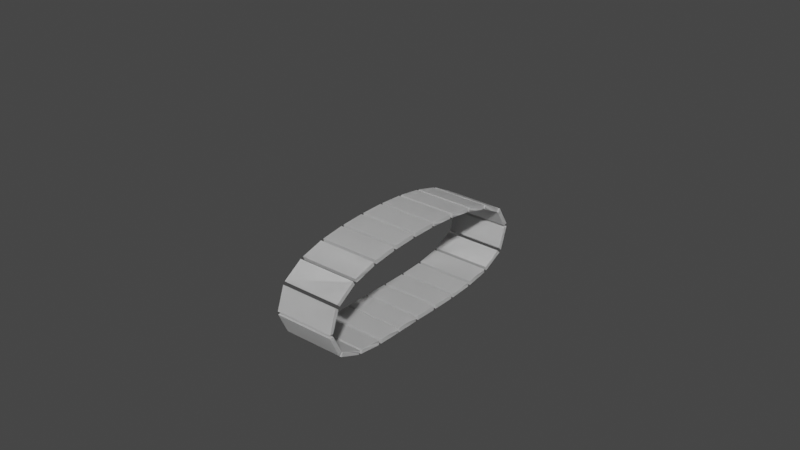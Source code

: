 # Source: rig_example_treads.blend  (saved by Blender 2.83.18; exported with 4.5.12 LTS)
import bpy
from mathutils import Matrix  # noqa: F401  (used for matrix-valued properties, if any)

bpy.ops.wm.read_factory_settings(use_empty=True)
scene = bpy.context.scene
scene.name = 'Scene'

# ---- world
world_world = bpy.data.worlds.new('World'); scene.world = world_world
world_world.use_nodes = True; world_world.node_tree.nodes.clear()
_N = world_world.node_tree.nodes; _L = world_world.node_tree.links
n0 = _N.new('ShaderNodeOutputWorld'); n0.name = 'World Output'; n0.location = (300, 300)
n1 = _N.new('ShaderNodeBackground'); n1.name = 'Background'; n1.location = (10, 300)
n1.inputs[0].default_value = (0.05088, 0.05088, 0.05088, 1.0)
_L.new(n1.outputs[0], n0.inputs[0])
n0.is_active_output = True
world_world.color = (0.05088, 0.05088, 0.05088)
world_world.use_sun_shadow = False
world_world.sun_shadow_jitter_overblur = 0.0

# ---- meshes
me_cube = bpy.data.meshes.new('Cube')
me_cube.from_pydata([(-0.3276, -0.1263, -0.02284), (-0.3276, -0.1263, 0.02284), (-0.3276, 0.1263, -0.02284), (-0.3276, 0.1263, 0.02284), (0.3276, -0.1263, -0.02284), (0.3276, -0.1263, 0.02284), (0.3276, 0.1263, -0.02284), (0.3276, 0.1263, 0.02284)], [], [(0, 1, 3, 2), (2, 3, 7, 6), (6, 7, 5, 4), (4, 5, 1, 0), (2, 6, 4, 0), (7, 3, 1, 5)])
_uv = me_cube.uv_layers.new(name='UVMap')
_uv.uv.foreach_set('vector', [0.375, 0.0, 0.625, 0.0, 0.625, 0.25, 0.375, 0.25, 0.375, 0.25, 0.625, 0.25, 0.625, 0.5, 0.375, 0.5, 0.375, 0.5, 0.625, 0.5, 0.625, 0.75, 0.375, 0.75, 0.375, 0.75, 0.625, 0.75, 0.625, 1.0, 0.375, 1.0, 0.125, 0.5, 0.375, 0.5, 0.375, 0.75, 0.125, 0.75, 0.625, 0.5, 0.875, 0.5, 0.875, 0.75, 0.625, 0.75])
me_cube.use_remesh_fix_poles = True
me_cube.use_remesh_preserve_attributes = False
me_cube.use_mirror_vertex_groups = False
me_cube.update()
me_cube_001 = bpy.data.meshes.new('Cube.001')
me_cube_001.from_pydata([(-0.3276, -0.1263, -0.02284), (-0.3276, -0.1263, 0.02284), (-0.3276, 0.1263, -0.02284), (-0.3276, 0.1263, 0.02284), (0.3276, -0.1263, -0.02284), (0.3276, -0.1263, 0.02284), (0.3276, 0.1263, -0.02284), (0.3276, 0.1263, 0.02284)], [], [(0, 1, 3, 2), (2, 3, 7, 6), (6, 7, 5, 4), (4, 5, 1, 0), (2, 6, 4, 0), (7, 3, 1, 5)])
_uv = me_cube_001.uv_layers.new(name='UVMap')
_uv.uv.foreach_set('vector', [0.375, 0.0, 0.625, 0.0, 0.625, 0.25, 0.375, 0.25, 0.375, 0.25, 0.625, 0.25, 0.625, 0.5, 0.375, 0.5, 0.375, 0.5, 0.625, 0.5, 0.625, 0.75, 0.375, 0.75, 0.375, 0.75, 0.625, 0.75, 0.625, 1.0, 0.375, 1.0, 0.125, 0.5, 0.375, 0.5, 0.375, 0.75, 0.125, 0.75, 0.625, 0.5, 0.875, 0.5, 0.875, 0.75, 0.625, 0.75])
me_cube_001.use_remesh_fix_poles = True
me_cube_001.use_remesh_preserve_attributes = False
me_cube_001.use_mirror_vertex_groups = False
me_cube_001.update()

# ---- curves / text
cu_beziercircle = bpy.data.curves.new('BezierCircle', 'CURVE')
cu_beziercircle.dimensions = '3D'
_sp = cu_beziercircle.splines.new('BEZIER'); _sp.bezier_points.add(3)
_sp.bezier_points.foreach_set('co', [0.0, 0.0, 0.5511, 0.0, 1.433, 0.0, 2.98e-08, 0.0, -0.3936, 0.0, -1.268, 0.0])
_sp.bezier_points.foreach_set('handle_left', [0.0, -0.5396, 0.5395, -2.98e-08, 1.448, 0.4481, 3.053e-08, 0.5802, -0.4032, 2.98e-08, -1.251, -0.4776])
_sp.bezier_points.foreach_set('handle_right', [0.0, 0.5993, 0.564, 2.941e-08, 1.419, -0.4421, 2.915e-08, -0.5182, -0.385, -3.024e-08, -1.284, 0.4846])
for _p, _l, _r in zip(_sp.bezier_points, ['AUTO', 'ALIGNED', 'AUTO', 'ALIGNED'], ['AUTO', 'ALIGNED', 'AUTO', 'ALIGNED']): _p.handle_left_type = _l; _p.handle_right_type = _r
_sp.order_u = 0
_sp.order_v = 0
_sp.use_cyclic_u = True
cu_beziercircle.use_path = True
cu_beziercircle.use_path_clamp = True
cu_beziercircle.fill_mode = 'FULL'
cu_beziercircle_001 = bpy.data.curves.new('BezierCircle.001', 'CURVE')
cu_beziercircle_001.dimensions = '3D'
_sp = cu_beziercircle_001.splines.new('BEZIER'); _sp.bezier_points.add(3)
_sp.bezier_points.foreach_set('co', [0.0, 0.0, 0.5511, 0.0, 1.433, 0.0, 2.98e-08, 0.0, -0.3936, 0.0, -1.268, 0.0])
_sp.bezier_points.foreach_set('handle_left', [0.0, -0.5396, 0.5395, -2.98e-08, 1.448, 0.4481, 3.053e-08, 0.5802, -0.4032, 2.98e-08, -1.251, -0.4776])
_sp.bezier_points.foreach_set('handle_right', [0.0, 0.5993, 0.564, 2.941e-08, 1.419, -0.4421, 2.915e-08, -0.5182, -0.385, -3.024e-08, -1.284, 0.4846])
for _p, _l, _r in zip(_sp.bezier_points, ['AUTO', 'ALIGNED', 'AUTO', 'ALIGNED'], ['AUTO', 'ALIGNED', 'AUTO', 'ALIGNED']): _p.handle_left_type = _l; _p.handle_right_type = _r
_sp.order_u = 0
_sp.order_v = 0
_sp.use_cyclic_u = True
cu_beziercircle_001.use_path = True
cu_beziercircle_001.use_path_clamp = True
cu_beziercircle_001.fill_mode = 'FULL'
arm_armature = bpy.data.armatures.new('Armature')  # bones are not reproduced

# ---- objects
ob_armature = bpy.data.objects.new('Armature', arm_armature)
ob_treads_ctl_curve_l = bpy.data.objects.new('Treads_Ctl_Curve_L', cu_beziercircle)
ob_treads_l = bpy.data.objects.new('Treads_L', me_cube)
ob_treads_ctl_curve_r = bpy.data.objects.new('Treads_Ctl_Curve_R', cu_beziercircle_001)
ob_treads_r = bpy.data.objects.new('Treads_R', me_cube_001)

# ---- transforms, parenting, visibility, modifiers, constraints
ob_armature.location = (0.0, 0.0, 0.0)
ob_armature.lineart.crease_threshold = 0.0
ob_treads_ctl_curve_l.location = (0.8441, 0.0, 0.4026)
ob_treads_ctl_curve_l.rotation_euler = (0.0, -1.192e-07, 0.0)
ob_treads_ctl_curve_l.show_axis = True
ob_treads_ctl_curve_l.lineart.crease_threshold = 0.0
_c = ob_treads_ctl_curve_l.constraints.new('COPY_LOCATION'); _c.name = 'Copy Location'
_c.active = False
_c.target = ob_armature
_c.subtarget = 'CTL_Treads_L'
_c = ob_treads_ctl_curve_l.constraints.new('COPY_ROTATION'); _c.name = 'Copy Rotation'
_c.target = ob_armature
_c.subtarget = 'CTL_Treads_L'
ob_treads_l.parent = ob_treads_ctl_curve_l
ob_treads_l.matrix_parent_inverse = Matrix(((7.55e-08, -0.0, -1.0, -6.373e-08), (-0.0, 1.0, 0.0, 1.268), (1.0, 0.0, 7.55e-08, -0.8441), (-0.0, -0.0, -0.0, 1.0)))
ob_treads_l.location = (0.8441, 0.0, 0.0)
ob_treads_l.rotation_euler = (-0.0, 1.571, 0.0)
ob_treads_l.show_axis = True
ob_treads_l.lineart.crease_threshold = 0.0
_m = ob_treads_l.modifiers.new('Array', 'ARRAY')
_m.fit_type = 'FIT_CURVE'
_m.curve = ob_treads_ctl_curve_l
_m.constant_offset_displace = (0.0, 0.0, 0.0)
_m.relative_offset_displace = (0.0, 1.13, 0.0)
_m = ob_treads_l.modifiers.new('Curve', 'CURVE')
_m.object = ob_treads_ctl_curve_l
_m.deform_axis = 'NEG_Y'
_c = ob_treads_l.constraints.new('COPY_LOCATION'); _c.name = 'Copy Location'
_c.owner_space = 'LOCAL'
_c.active = True
_c.target = ob_armature
_c.subtarget = 'CTL_Treads_L'
_c.use_x = False
_c.use_z = False
_c.invert_y = True
ob_treads_ctl_curve_r.location = (-0.8441, 0.0, 0.4026)
ob_treads_ctl_curve_r.rotation_euler = (0.0, -1.192e-07, 0.0)
ob_treads_ctl_curve_r.show_axis = True
ob_treads_ctl_curve_r.lineart.crease_threshold = 0.0
_c = ob_treads_ctl_curve_r.constraints.new('COPY_LOCATION'); _c.name = 'Copy Location'
_c.active = True
_c.target = ob_armature
_c.subtarget = 'CTL_Treads_R'
_c = ob_treads_ctl_curve_r.constraints.new('COPY_ROTATION'); _c.name = 'Copy Rotation'
_c.active = False
_c.target = ob_armature
_c.subtarget = 'CTL_Treads_R'
ob_treads_r.parent = ob_treads_ctl_curve_r
ob_treads_r.matrix_parent_inverse = Matrix(((7.55e-08, -0.0, -1.0, -6.373e-08), (-0.0, 1.0, 0.0, 1.268), (1.0, 0.0, 7.55e-08, -0.8441), (-0.0, -0.0, -0.0, 1.0)))
ob_treads_r.location = (0.8441, 0.0, 0.0)
ob_treads_r.rotation_euler = (-0.0, 1.571, 0.0)
ob_treads_r.show_axis = True
ob_treads_r.lineart.crease_threshold = 0.0
_m = ob_treads_r.modifiers.new('Array', 'ARRAY')
_m.fit_type = 'FIT_CURVE'
_m.curve = ob_treads_ctl_curve_r
_m.constant_offset_displace = (0.0, 0.0, 0.0)
_m.relative_offset_displace = (0.0, 1.13, 0.0)
_m = ob_treads_r.modifiers.new('Curve', 'CURVE')
_m.object = ob_treads_ctl_curve_r
_m.deform_axis = 'NEG_Y'
_c = ob_treads_r.constraints.new('COPY_LOCATION'); _c.name = 'Copy Location'
_c.owner_space = 'LOCAL'
_c.active = True
_c.target = ob_armature
_c.subtarget = 'CTL_Treads_R'
_c.use_x = False
_c.use_z = False
_c.invert_y = True

# ---- collection membership
scene.collection.objects.link(ob_armature)
scene.collection.objects.link(ob_treads_ctl_curve_l)
scene.collection.objects.link(ob_treads_l)
scene.collection.objects.link(ob_treads_ctl_curve_r)
scene.collection.objects.link(ob_treads_r)

# ---- scene / render settings (as saved in the file)
scene.frame_start = 1; scene.frame_end = 250; scene.frame_set(1)
scene.render.engine = 'CYCLES'
scene.cycles.use_denoising = False
scene.cycles.samples = 128
scene.cycles.sampling_pattern = 'TABULATED_SOBOL'
scene.cycles.use_adaptive_sampling = False
scene.cycles.use_light_tree = False
scene.view_settings.view_transform = 'Filmic'
bpy.context.view_layer.update()

# ---- added for rendering (the .blend has no active camera and no usable light): camera, sun
cam_auto = bpy.data.cameras.new('AutoCamera')
cam_auto.lens = 50.0
cam_auto.sensor_width = 36.0
cam_auto.clip_end = 1000.0
ob_auto_camera = bpy.data.objects.new('AutoCamera', cam_auto)
scene.collection.objects.link(ob_auto_camera)
ob_auto_camera.location = (6.16317, -7.31311, 5.41188)
ob_auto_camera.rotation_euler = (1.09748, -7.21219e-08, 0.694738)
scene.camera = ob_auto_camera
light_auto_sun = bpy.data.lights.new('AutoSun', 'SUN')
light_auto_sun.energy = 3.0
light_auto_sun.angle = 0.0523599
ob_auto_sun = bpy.data.objects.new('AutoSun', light_auto_sun)
scene.collection.objects.link(ob_auto_sun)
ob_auto_sun.rotation_euler = (0.872665, 0.174533, 0.523599)
bpy.context.view_layer.update()
